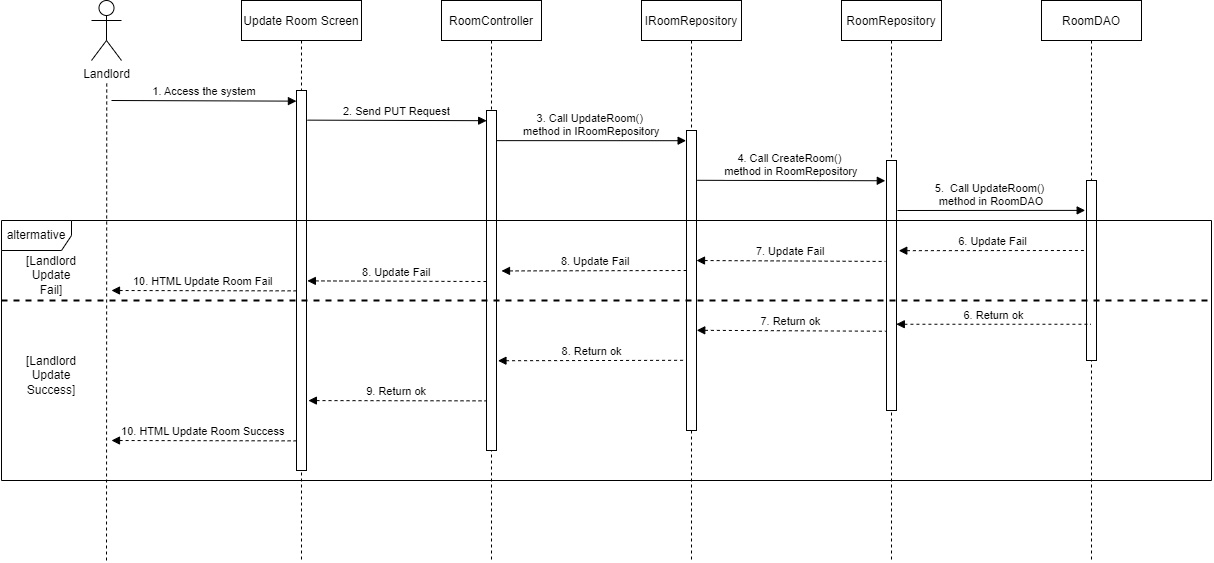

The diagram above was exported from draw.io. Its source (the exported page's mxGraphModel, read from the mxfile embedded in the PNG):
<mxGraphModel dx="2500" dy="829" grid="1" gridSize="10" guides="1" tooltips="1" connect="1" arrows="1" fold="1" page="1" pageScale="1" pageWidth="827" pageHeight="1169" math="0" shadow="0">
  <root>
    <mxCell id="0" />
    <mxCell id="1" parent="0" />
    <mxCell id="PQxhTQT17Ji2Fr6LoWRJ-1" value="Update Room Screen" style="shape=umlLifeline;perimeter=lifelinePerimeter;container=1;collapsible=0;recursiveResize=0;rounded=0;shadow=0;strokeWidth=1;" vertex="1" parent="1">
      <mxGeometry x="120" y="80" width="120" height="560" as="geometry" />
    </mxCell>
    <mxCell id="PQxhTQT17Ji2Fr6LoWRJ-2" value="" style="points=[];perimeter=orthogonalPerimeter;rounded=0;shadow=0;strokeWidth=1;" vertex="1" parent="PQxhTQT17Ji2Fr6LoWRJ-1">
      <mxGeometry x="55" y="90" width="10" height="380" as="geometry" />
    </mxCell>
    <mxCell id="PQxhTQT17Ji2Fr6LoWRJ-3" value="RoomController" style="shape=umlLifeline;perimeter=lifelinePerimeter;container=1;collapsible=0;recursiveResize=0;rounded=0;shadow=0;strokeWidth=1;" vertex="1" parent="1">
      <mxGeometry x="320" y="80" width="100" height="560" as="geometry" />
    </mxCell>
    <mxCell id="PQxhTQT17Ji2Fr6LoWRJ-4" value="" style="points=[];perimeter=orthogonalPerimeter;rounded=0;shadow=0;strokeWidth=1;" vertex="1" parent="PQxhTQT17Ji2Fr6LoWRJ-3">
      <mxGeometry x="45" y="110" width="10" height="340" as="geometry" />
    </mxCell>
    <mxCell id="PQxhTQT17Ji2Fr6LoWRJ-5" value="Landlord" style="shape=umlActor;verticalLabelPosition=bottom;verticalAlign=top;html=1;outlineConnect=0;" vertex="1" parent="1">
      <mxGeometry x="-30" y="80" width="30" height="60" as="geometry" />
    </mxCell>
    <mxCell id="PQxhTQT17Ji2Fr6LoWRJ-6" value="" style="endArrow=none;dashed=1;html=1;rounded=0;startArrow=none;" edge="1" parent="1">
      <mxGeometry width="50" height="50" relative="1" as="geometry">
        <mxPoint x="-15" y="639.9999999999998" as="sourcePoint" />
        <mxPoint x="-14.750000000000455" y="160" as="targetPoint" />
      </mxGeometry>
    </mxCell>
    <mxCell id="PQxhTQT17Ji2Fr6LoWRJ-7" value="1. Access the system" style="verticalAlign=bottom;endArrow=block;entryX=-0.007;entryY=0.028;shadow=0;strokeWidth=1;entryDx=0;entryDy=0;entryPerimeter=0;" edge="1" parent="1" target="PQxhTQT17Ji2Fr6LoWRJ-2">
      <mxGeometry relative="1" as="geometry">
        <mxPoint x="-10" y="180" as="sourcePoint" />
        <mxPoint x="160" y="180.0000000000001" as="targetPoint" />
      </mxGeometry>
    </mxCell>
    <mxCell id="PQxhTQT17Ji2Fr6LoWRJ-8" value="2. Send PUT Request" style="verticalAlign=bottom;endArrow=block;shadow=0;strokeWidth=1;entryX=0.016;entryY=0.03;entryDx=0;entryDy=0;entryPerimeter=0;exitX=1.094;exitY=0.078;exitDx=0;exitDy=0;exitPerimeter=0;" edge="1" parent="1" source="PQxhTQT17Ji2Fr6LoWRJ-2" target="PQxhTQT17Ji2Fr6LoWRJ-4">
      <mxGeometry relative="1" as="geometry">
        <mxPoint x="190" y="190" as="sourcePoint" />
        <mxPoint x="360" y="189" as="targetPoint" />
      </mxGeometry>
    </mxCell>
    <mxCell id="PQxhTQT17Ji2Fr6LoWRJ-9" value="IRoomRepository" style="shape=umlLifeline;perimeter=lifelinePerimeter;container=1;collapsible=0;recursiveResize=0;rounded=0;shadow=0;strokeWidth=1;" vertex="1" parent="1">
      <mxGeometry x="520" y="80" width="100" height="560" as="geometry" />
    </mxCell>
    <mxCell id="PQxhTQT17Ji2Fr6LoWRJ-10" value="" style="points=[];perimeter=orthogonalPerimeter;rounded=0;shadow=0;strokeWidth=1;" vertex="1" parent="PQxhTQT17Ji2Fr6LoWRJ-9">
      <mxGeometry x="45" y="130" width="10" height="300" as="geometry" />
    </mxCell>
    <mxCell id="PQxhTQT17Ji2Fr6LoWRJ-11" value="3. Call UpdateRoom()  &#10;method in IRoomRepository" style="verticalAlign=bottom;endArrow=block;shadow=0;strokeWidth=1;entryX=-0.037;entryY=0.034;entryDx=0;entryDy=0;entryPerimeter=0;exitX=1.019;exitY=0.159;exitDx=0;exitDy=0;exitPerimeter=0;" edge="1" parent="PQxhTQT17Ji2Fr6LoWRJ-9" target="PQxhTQT17Ji2Fr6LoWRJ-10">
      <mxGeometry relative="1" as="geometry">
        <mxPoint x="-144.9999999999995" y="140.1299999999998" as="sourcePoint" />
        <mxPoint x="33.55000000000018" y="140.00000000000014" as="targetPoint" />
      </mxGeometry>
    </mxCell>
    <mxCell id="PQxhTQT17Ji2Fr6LoWRJ-12" value="RoomRepository" style="shape=umlLifeline;perimeter=lifelinePerimeter;container=1;collapsible=0;recursiveResize=0;rounded=0;shadow=0;strokeWidth=1;" vertex="1" parent="1">
      <mxGeometry x="720" y="80" width="100" height="560" as="geometry" />
    </mxCell>
    <mxCell id="PQxhTQT17Ji2Fr6LoWRJ-13" value="" style="points=[];perimeter=orthogonalPerimeter;rounded=0;shadow=0;strokeWidth=1;" vertex="1" parent="PQxhTQT17Ji2Fr6LoWRJ-12">
      <mxGeometry x="45" y="160" width="10" height="250" as="geometry" />
    </mxCell>
    <mxCell id="PQxhTQT17Ji2Fr6LoWRJ-14" value="6. Update Fail" style="verticalAlign=bottom;endArrow=none;shadow=0;strokeWidth=1;entryX=-0.102;entryY=0.689;entryDx=0;entryDy=0;entryPerimeter=0;endFill=0;startArrow=block;startFill=1;dashed=1;exitX=1.126;exitY=0.479;exitDx=0;exitDy=0;exitPerimeter=0;" edge="1" parent="PQxhTQT17Ji2Fr6LoWRJ-12">
      <mxGeometry relative="1" as="geometry">
        <mxPoint x="57.2800000000002" y="250.18" as="sourcePoint" />
        <mxPoint x="245" y="249.99999999999994" as="targetPoint" />
      </mxGeometry>
    </mxCell>
    <mxCell id="PQxhTQT17Ji2Fr6LoWRJ-15" value="RoomDAO" style="shape=umlLifeline;perimeter=lifelinePerimeter;container=1;collapsible=0;recursiveResize=0;rounded=0;shadow=0;strokeWidth=1;" vertex="1" parent="1">
      <mxGeometry x="920" y="80" width="100" height="560" as="geometry" />
    </mxCell>
    <mxCell id="PQxhTQT17Ji2Fr6LoWRJ-16" value="" style="points=[];perimeter=orthogonalPerimeter;rounded=0;shadow=0;strokeWidth=1;" vertex="1" parent="PQxhTQT17Ji2Fr6LoWRJ-15">
      <mxGeometry x="45" y="180" width="10" height="180" as="geometry" />
    </mxCell>
    <mxCell id="PQxhTQT17Ji2Fr6LoWRJ-17" value="4. Call CreateRoom() &#10;method in RoomRepository" style="verticalAlign=bottom;endArrow=block;shadow=0;strokeWidth=1;exitX=1.076;exitY=0.166;exitDx=0;exitDy=0;exitPerimeter=0;entryX=-0.12;entryY=0.081;entryDx=0;entryDy=0;entryPerimeter=0;" edge="1" parent="1" source="PQxhTQT17Ji2Fr6LoWRJ-10" target="PQxhTQT17Ji2Fr6LoWRJ-13">
      <mxGeometry relative="1" as="geometry">
        <mxPoint x="580.0000000000005" y="240.68999999999977" as="sourcePoint" />
        <mxPoint x="750" y="240" as="targetPoint" />
      </mxGeometry>
    </mxCell>
    <mxCell id="PQxhTQT17Ji2Fr6LoWRJ-18" value="5.  Call UpdateRoom() &#10;method in RoomDAO" style="verticalAlign=bottom;endArrow=block;shadow=0;strokeWidth=1;exitX=1.097;exitY=0.2;exitDx=0;exitDy=0;exitPerimeter=0;entryX=-0.131;entryY=0.166;entryDx=0;entryDy=0;entryPerimeter=0;" edge="1" parent="1" source="PQxhTQT17Ji2Fr6LoWRJ-13" target="PQxhTQT17Ji2Fr6LoWRJ-16">
      <mxGeometry relative="1" as="geometry">
        <mxPoint x="780" y="259.71999999999997" as="sourcePoint" />
        <mxPoint x="960" y="260" as="targetPoint" />
      </mxGeometry>
    </mxCell>
    <mxCell id="PQxhTQT17Ji2Fr6LoWRJ-19" value="6. Return ok" style="verticalAlign=bottom;endArrow=none;shadow=0;strokeWidth=1;endFill=0;startArrow=block;startFill=1;dashed=1;exitX=0.98;exitY=0.655;exitDx=0;exitDy=0;exitPerimeter=0;" edge="1" parent="1" source="PQxhTQT17Ji2Fr6LoWRJ-13" target="PQxhTQT17Ji2Fr6LoWRJ-15">
      <mxGeometry relative="1" as="geometry">
        <mxPoint x="780" y="390" as="sourcePoint" />
        <mxPoint x="960.1399999999999" y="310.1599999999999" as="targetPoint" />
      </mxGeometry>
    </mxCell>
    <mxCell id="PQxhTQT17Ji2Fr6LoWRJ-20" value="7. Return ok" style="verticalAlign=bottom;endArrow=none;shadow=0;strokeWidth=1;endFill=0;startArrow=block;startFill=1;dashed=1;exitX=1.025;exitY=0.666;exitDx=0;exitDy=0;exitPerimeter=0;entryX=-0.079;entryY=0.683;entryDx=0;entryDy=0;entryPerimeter=0;" edge="1" parent="1" source="PQxhTQT17Ji2Fr6LoWRJ-10" target="PQxhTQT17Ji2Fr6LoWRJ-13">
      <mxGeometry relative="1" as="geometry">
        <mxPoint x="579.9999999999999" y="350" as="sourcePoint" />
        <mxPoint x="769.4500000000002" y="350" as="targetPoint" />
      </mxGeometry>
    </mxCell>
    <mxCell id="PQxhTQT17Ji2Fr6LoWRJ-21" value="8. Return ok" style="verticalAlign=bottom;endArrow=none;shadow=0;strokeWidth=1;entryX=-0.109;entryY=0.766;entryDx=0;entryDy=0;entryPerimeter=0;endFill=0;startArrow=block;startFill=1;dashed=1;exitX=1.145;exitY=0.736;exitDx=0;exitDy=0;exitPerimeter=0;" edge="1" parent="1" source="PQxhTQT17Ji2Fr6LoWRJ-4" target="PQxhTQT17Ji2Fr6LoWRJ-10">
      <mxGeometry relative="1" as="geometry">
        <mxPoint x="380" y="390" as="sourcePoint" />
        <mxPoint x="569.4500000000003" y="390" as="targetPoint" />
      </mxGeometry>
    </mxCell>
    <mxCell id="PQxhTQT17Ji2Fr6LoWRJ-22" value="9. Return ok" style="verticalAlign=bottom;endArrow=none;shadow=0;strokeWidth=1;entryX=-0.049;entryY=0.854;entryDx=0;entryDy=0;entryPerimeter=0;endFill=0;startArrow=block;startFill=1;dashed=1;exitX=1.19;exitY=0.816;exitDx=0;exitDy=0;exitPerimeter=0;" edge="1" parent="1" source="PQxhTQT17Ji2Fr6LoWRJ-2" target="PQxhTQT17Ji2Fr6LoWRJ-4">
      <mxGeometry relative="1" as="geometry">
        <mxPoint x="180" y="390" as="sourcePoint" />
        <mxPoint x="369.4500000000003" y="390" as="targetPoint" />
      </mxGeometry>
    </mxCell>
    <mxCell id="PQxhTQT17Ji2Fr6LoWRJ-23" value="10. HTML Update Room Success" style="verticalAlign=bottom;endArrow=none;shadow=0;strokeWidth=1;entryX=-0.034;entryY=0.922;entryDx=0;entryDy=0;entryPerimeter=0;endFill=0;startArrow=block;startFill=1;dashed=1;" edge="1" parent="1" target="PQxhTQT17Ji2Fr6LoWRJ-2">
      <mxGeometry relative="1" as="geometry">
        <mxPoint x="-10" y="519.9999999999998" as="sourcePoint" />
        <mxPoint x="179.45000000000027" y="400" as="targetPoint" />
      </mxGeometry>
    </mxCell>
    <mxCell id="PQxhTQT17Ji2Fr6LoWRJ-24" value="altermative" style="shape=umlFrame;whiteSpace=wrap;html=1;width=70;height=30;" vertex="1" parent="1">
      <mxGeometry x="-120" y="300" width="1210" height="260" as="geometry" />
    </mxCell>
    <mxCell id="PQxhTQT17Ji2Fr6LoWRJ-25" value="7. Update Fail" style="verticalAlign=bottom;endArrow=none;shadow=0;strokeWidth=1;endFill=0;startArrow=block;startFill=1;dashed=1;exitX=1.025;exitY=0.666;exitDx=0;exitDy=0;exitPerimeter=0;entryX=-0.079;entryY=0.683;entryDx=0;entryDy=0;entryPerimeter=0;" edge="1" parent="1">
      <mxGeometry relative="1" as="geometry">
        <mxPoint x="575" y="340" as="sourcePoint" />
        <mxPoint x="763.96" y="340.95000000000005" as="targetPoint" />
      </mxGeometry>
    </mxCell>
    <mxCell id="PQxhTQT17Ji2Fr6LoWRJ-26" value="8. Update Fail" style="verticalAlign=bottom;endArrow=none;shadow=0;strokeWidth=1;entryX=-0.109;entryY=0.766;entryDx=0;entryDy=0;entryPerimeter=0;endFill=0;startArrow=block;startFill=1;dashed=1;exitX=1.145;exitY=0.736;exitDx=0;exitDy=0;exitPerimeter=0;" edge="1" parent="1">
      <mxGeometry relative="1" as="geometry">
        <mxPoint x="380" y="350.44000000000005" as="sourcePoint" />
        <mxPoint x="567.4600000000005" y="350" as="targetPoint" />
      </mxGeometry>
    </mxCell>
    <mxCell id="PQxhTQT17Ji2Fr6LoWRJ-27" value="8. Update Fail" style="verticalAlign=bottom;endArrow=none;shadow=0;strokeWidth=1;entryX=0;entryY=0.503;entryDx=0;entryDy=0;entryPerimeter=0;endFill=0;startArrow=block;startFill=1;dashed=1;exitX=1.085;exitY=0.501;exitDx=0;exitDy=0;exitPerimeter=0;" edge="1" parent="1" source="PQxhTQT17Ji2Fr6LoWRJ-2" target="PQxhTQT17Ji2Fr6LoWRJ-4">
      <mxGeometry relative="1" as="geometry">
        <mxPoint x="160" y="359.94000000000005" as="sourcePoint" />
        <mxPoint x="347.46000000000004" y="359.5" as="targetPoint" />
      </mxGeometry>
    </mxCell>
    <mxCell id="PQxhTQT17Ji2Fr6LoWRJ-28" value="10. HTML Update Room Fail" style="verticalAlign=bottom;endArrow=none;shadow=0;strokeWidth=1;entryX=-0.034;entryY=0.922;entryDx=0;entryDy=0;entryPerimeter=0;endFill=0;startArrow=block;startFill=1;dashed=1;" edge="1" parent="1">
      <mxGeometry relative="1" as="geometry">
        <mxPoint x="-10.000000000000455" y="369.9999999999998" as="sourcePoint" />
        <mxPoint x="174.6599999999994" y="370.3600000000001" as="targetPoint" />
      </mxGeometry>
    </mxCell>
    <mxCell id="PQxhTQT17Ji2Fr6LoWRJ-29" value="" style="endArrow=none;dashed=1;html=1;strokeWidth=2;rounded=0;" edge="1" parent="1">
      <mxGeometry width="50" height="50" relative="1" as="geometry">
        <mxPoint x="-120" y="380" as="sourcePoint" />
        <mxPoint x="1090" y="380" as="targetPoint" />
      </mxGeometry>
    </mxCell>
    <mxCell id="PQxhTQT17Ji2Fr6LoWRJ-30" value="[Landlord Update Success]" style="text;html=1;strokeColor=none;fillColor=none;align=center;verticalAlign=middle;whiteSpace=wrap;rounded=0;" vertex="1" parent="1">
      <mxGeometry x="-100" y="440" width="60" height="30" as="geometry" />
    </mxCell>
    <mxCell id="PQxhTQT17Ji2Fr6LoWRJ-31" value="[Landlord Update Fail]" style="text;html=1;strokeColor=none;fillColor=none;align=center;verticalAlign=middle;whiteSpace=wrap;rounded=0;" vertex="1" parent="1">
      <mxGeometry x="-100" y="340" width="60" height="30" as="geometry" />
    </mxCell>
  </root>
</mxGraphModel>